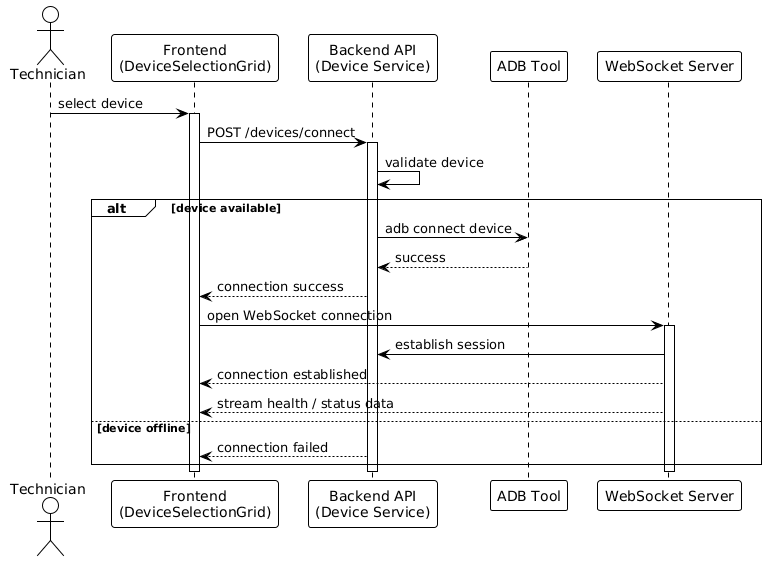

The diagram above was rendered by PlantUML. Its source (embedded in the PNG):
@startuml
!theme plain

actor Technician
participant "Frontend\n(DeviceSelectionGrid)" as FE
participant "Backend API\n(Device Service)" as BE
participant "ADB Tool" as ADB
participant "WebSocket Server" as WS

Technician -> FE : select device
activate FE

FE -> BE : POST /devices/connect
activate BE

BE -> BE : validate device

alt device available
  BE -> ADB : adb connect device
  ADB --> BE : success

  BE --> FE : connection success

  FE -> WS : open WebSocket connection
  activate WS

  WS -> BE : establish session
  WS --> FE : connection established

  WS --> FE : stream health / status data

else device offline
  BE --> FE : connection failed
end

deactivate BE
deactivate WS
deactivate FE
@enduml